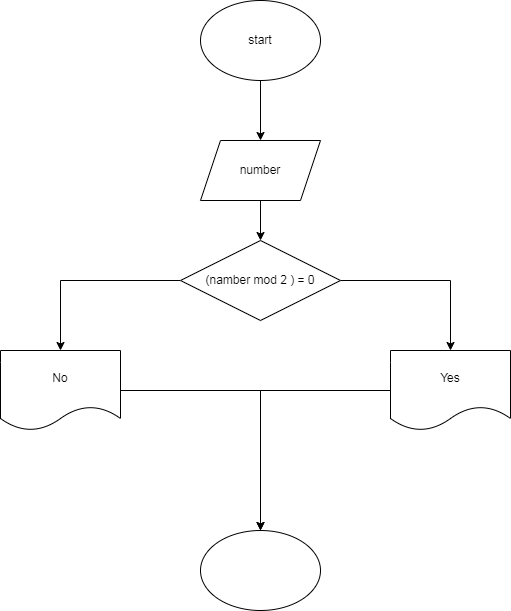

The diagram above was exported from draw.io. Its source (the exported page's mxGraphModel, read from the mxfile embedded in the PNG):
<mxGraphModel dx="1422" dy="705" grid="1" gridSize="10" guides="1" tooltips="1" connect="1" arrows="1" fold="1" page="0" pageScale="1" pageWidth="827" pageHeight="1169" math="0" shadow="0">
  <root>
    <mxCell id="WIyWlLk6GJQsqaUBKTNV-0" />
    <mxCell id="WIyWlLk6GJQsqaUBKTNV-1" parent="WIyWlLk6GJQsqaUBKTNV-0" />
    <mxCell id="cK7ryqYxsHpT7008AEHq-21" value="" style="edgeStyle=orthogonalEdgeStyle;rounded=0;orthogonalLoop=1;jettySize=auto;html=1;" edge="1" parent="WIyWlLk6GJQsqaUBKTNV-1" source="cK7ryqYxsHpT7008AEHq-19" target="cK7ryqYxsHpT7008AEHq-20">
      <mxGeometry relative="1" as="geometry" />
    </mxCell>
    <mxCell id="cK7ryqYxsHpT7008AEHq-19" value="start" style="ellipse;whiteSpace=wrap;html=1;" vertex="1" parent="WIyWlLk6GJQsqaUBKTNV-1">
      <mxGeometry x="210" y="120" width="120" height="80" as="geometry" />
    </mxCell>
    <mxCell id="cK7ryqYxsHpT7008AEHq-23" value="" style="edgeStyle=orthogonalEdgeStyle;rounded=0;orthogonalLoop=1;jettySize=auto;html=1;" edge="1" parent="WIyWlLk6GJQsqaUBKTNV-1" source="cK7ryqYxsHpT7008AEHq-20" target="cK7ryqYxsHpT7008AEHq-22">
      <mxGeometry relative="1" as="geometry" />
    </mxCell>
    <mxCell id="cK7ryqYxsHpT7008AEHq-20" value="number" style="shape=parallelogram;perimeter=parallelogramPerimeter;whiteSpace=wrap;html=1;fixedSize=1;" vertex="1" parent="WIyWlLk6GJQsqaUBKTNV-1">
      <mxGeometry x="210" y="260" width="120" height="60" as="geometry" />
    </mxCell>
    <mxCell id="cK7ryqYxsHpT7008AEHq-27" style="edgeStyle=orthogonalEdgeStyle;rounded=0;orthogonalLoop=1;jettySize=auto;html=1;entryX=0.5;entryY=0;entryDx=0;entryDy=0;" edge="1" parent="WIyWlLk6GJQsqaUBKTNV-1" source="cK7ryqYxsHpT7008AEHq-22" target="cK7ryqYxsHpT7008AEHq-25">
      <mxGeometry relative="1" as="geometry" />
    </mxCell>
    <mxCell id="cK7ryqYxsHpT7008AEHq-28" style="edgeStyle=orthogonalEdgeStyle;rounded=0;orthogonalLoop=1;jettySize=auto;html=1;" edge="1" parent="WIyWlLk6GJQsqaUBKTNV-1" source="cK7ryqYxsHpT7008AEHq-22" target="cK7ryqYxsHpT7008AEHq-24">
      <mxGeometry relative="1" as="geometry" />
    </mxCell>
    <mxCell id="cK7ryqYxsHpT7008AEHq-22" value="(namber mod 2 ) = 0" style="rhombus;whiteSpace=wrap;html=1;" vertex="1" parent="WIyWlLk6GJQsqaUBKTNV-1">
      <mxGeometry x="190" y="360" width="160" height="80" as="geometry" />
    </mxCell>
    <mxCell id="cK7ryqYxsHpT7008AEHq-29" style="edgeStyle=orthogonalEdgeStyle;rounded=0;orthogonalLoop=1;jettySize=auto;html=1;" edge="1" parent="WIyWlLk6GJQsqaUBKTNV-1" source="cK7ryqYxsHpT7008AEHq-24" target="cK7ryqYxsHpT7008AEHq-26">
      <mxGeometry relative="1" as="geometry" />
    </mxCell>
    <mxCell id="cK7ryqYxsHpT7008AEHq-24" value="Yes" style="shape=document;whiteSpace=wrap;html=1;boundedLbl=1;" vertex="1" parent="WIyWlLk6GJQsqaUBKTNV-1">
      <mxGeometry x="400" y="470" width="120" height="80" as="geometry" />
    </mxCell>
    <mxCell id="cK7ryqYxsHpT7008AEHq-30" style="edgeStyle=orthogonalEdgeStyle;rounded=0;orthogonalLoop=1;jettySize=auto;html=1;" edge="1" parent="WIyWlLk6GJQsqaUBKTNV-1" source="cK7ryqYxsHpT7008AEHq-25" target="cK7ryqYxsHpT7008AEHq-26">
      <mxGeometry relative="1" as="geometry" />
    </mxCell>
    <mxCell id="cK7ryqYxsHpT7008AEHq-25" value="No" style="shape=document;whiteSpace=wrap;html=1;boundedLbl=1;" vertex="1" parent="WIyWlLk6GJQsqaUBKTNV-1">
      <mxGeometry x="10" y="470" width="120" height="80" as="geometry" />
    </mxCell>
    <mxCell id="cK7ryqYxsHpT7008AEHq-26" value="" style="ellipse;whiteSpace=wrap;html=1;" vertex="1" parent="WIyWlLk6GJQsqaUBKTNV-1">
      <mxGeometry x="210" y="650" width="120" height="80" as="geometry" />
    </mxCell>
  </root>
</mxGraphModel>